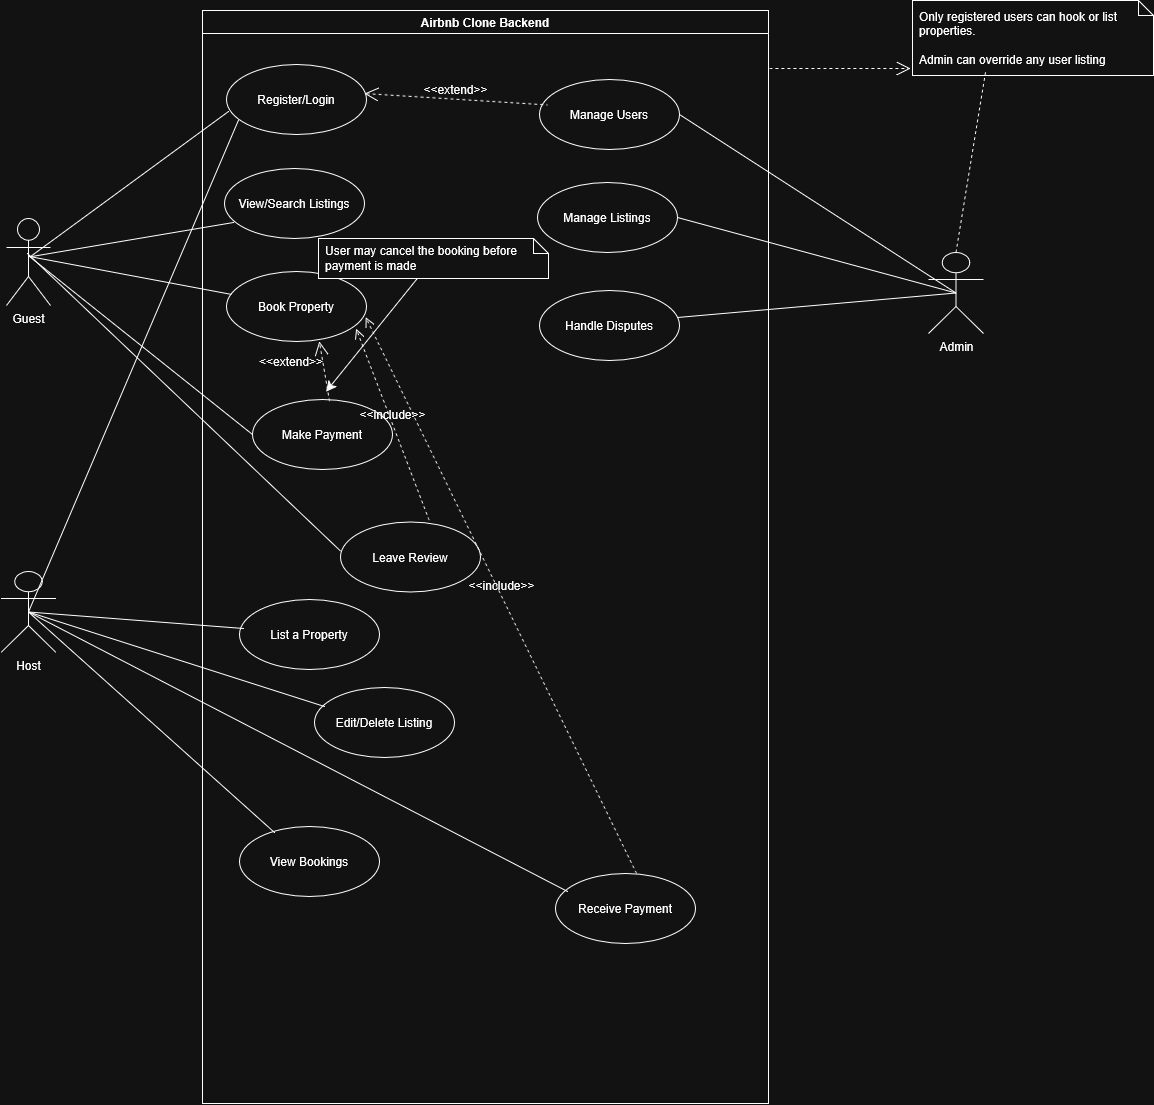

The diagram above was exported from draw.io. Its source (the exported page's mxGraphModel, read from the mxfile embedded in the PNG):
<mxGraphModel dx="874" dy="837" grid="0" gridSize="10" guides="1" tooltips="1" connect="1" arrows="1" fold="1" page="0" pageScale="1" pageWidth="850" pageHeight="1100" math="0" shadow="0">
  <root>
    <mxCell id="0" />
    <mxCell id="1" parent="0" />
    <mxCell id="7pFCnFyqX-9UKP1tvQ-0-1" value="Guest" style="shape=umlActor;verticalLabelPosition=bottom;verticalAlign=top;html=1;" vertex="1" parent="1">
      <mxGeometry x="-374" y="-35" width="44" height="87" as="geometry" />
    </mxCell>
    <mxCell id="7pFCnFyqX-9UKP1tvQ-0-2" value="Airbnb Clone Backend" style="swimlane;" vertex="1" parent="1">
      <mxGeometry x="-178" y="-243" width="566" height="1093" as="geometry" />
    </mxCell>
    <mxCell id="7pFCnFyqX-9UKP1tvQ-0-9" value="Register/Login" style="ellipse;whiteSpace=wrap;html=1;" vertex="1" parent="7pFCnFyqX-9UKP1tvQ-0-2">
      <mxGeometry x="24" y="54" width="140" height="70" as="geometry" />
    </mxCell>
    <mxCell id="7pFCnFyqX-9UKP1tvQ-0-10" value="View/Search Listings" style="ellipse;whiteSpace=wrap;html=1;" vertex="1" parent="7pFCnFyqX-9UKP1tvQ-0-2">
      <mxGeometry x="22" y="158" width="140" height="70" as="geometry" />
    </mxCell>
    <mxCell id="7pFCnFyqX-9UKP1tvQ-0-11" value="Book Property" style="ellipse;whiteSpace=wrap;html=1;" vertex="1" parent="7pFCnFyqX-9UKP1tvQ-0-2">
      <mxGeometry x="24" y="261" width="140" height="70" as="geometry" />
    </mxCell>
    <mxCell id="7pFCnFyqX-9UKP1tvQ-0-12" value="Make Payment" style="ellipse;whiteSpace=wrap;html=1;" vertex="1" parent="7pFCnFyqX-9UKP1tvQ-0-2">
      <mxGeometry x="50" y="389" width="140" height="70" as="geometry" />
    </mxCell>
    <mxCell id="7pFCnFyqX-9UKP1tvQ-0-18" value="Leave Review" style="ellipse;whiteSpace=wrap;html=1;" vertex="1" parent="7pFCnFyqX-9UKP1tvQ-0-2">
      <mxGeometry x="138" y="511.5" width="140" height="70" as="geometry" />
    </mxCell>
    <mxCell id="7pFCnFyqX-9UKP1tvQ-0-25" value="Manage Users" style="ellipse;whiteSpace=wrap;html=1;" vertex="1" parent="7pFCnFyqX-9UKP1tvQ-0-2">
      <mxGeometry x="337" y="69" width="140" height="70" as="geometry" />
    </mxCell>
    <mxCell id="7pFCnFyqX-9UKP1tvQ-0-27" value="List a Property" style="ellipse;whiteSpace=wrap;html=1;" vertex="1" parent="7pFCnFyqX-9UKP1tvQ-0-2">
      <mxGeometry x="37" y="589" width="140" height="70" as="geometry" />
    </mxCell>
    <mxCell id="7pFCnFyqX-9UKP1tvQ-0-28" value="Edit/Delete Listing" style="ellipse;whiteSpace=wrap;html=1;" vertex="1" parent="7pFCnFyqX-9UKP1tvQ-0-2">
      <mxGeometry x="112" y="677" width="140" height="70" as="geometry" />
    </mxCell>
    <mxCell id="7pFCnFyqX-9UKP1tvQ-0-29" value="View Bookings" style="ellipse;whiteSpace=wrap;html=1;" vertex="1" parent="7pFCnFyqX-9UKP1tvQ-0-2">
      <mxGeometry x="37" y="816" width="140" height="70" as="geometry" />
    </mxCell>
    <mxCell id="7pFCnFyqX-9UKP1tvQ-0-50" value="Receive Payment" style="ellipse;whiteSpace=wrap;html=1;" vertex="1" parent="7pFCnFyqX-9UKP1tvQ-0-2">
      <mxGeometry x="353" y="863" width="140" height="70" as="geometry" />
    </mxCell>
    <mxCell id="7pFCnFyqX-9UKP1tvQ-0-56" value="Manage Listings" style="ellipse;whiteSpace=wrap;html=1;" vertex="1" parent="7pFCnFyqX-9UKP1tvQ-0-2">
      <mxGeometry x="335" y="172" width="140" height="70" as="geometry" />
    </mxCell>
    <mxCell id="7pFCnFyqX-9UKP1tvQ-0-57" value="Handle Disputes" style="ellipse;whiteSpace=wrap;html=1;" vertex="1" parent="7pFCnFyqX-9UKP1tvQ-0-2">
      <mxGeometry x="337" y="280" width="140" height="70" as="geometry" />
    </mxCell>
    <mxCell id="7pFCnFyqX-9UKP1tvQ-0-64" value="&amp;lt;&amp;lt;include&amp;gt;&amp;gt;" style="edgeStyle=none;html=1;endArrow=open;verticalAlign=bottom;dashed=1;labelBackgroundColor=none;rounded=0;fontSize=12;startSize=8;endSize=8;curved=1;entryX=0.926;entryY=0.817;entryDx=0;entryDy=0;entryPerimeter=0;exitX=0.633;exitY=-0.026;exitDx=0;exitDy=0;exitPerimeter=0;" edge="1" parent="7pFCnFyqX-9UKP1tvQ-0-2" source="7pFCnFyqX-9UKP1tvQ-0-18" target="7pFCnFyqX-9UKP1tvQ-0-11">
      <mxGeometry width="160" relative="1" as="geometry">
        <mxPoint x="206" y="496" as="sourcePoint" />
        <mxPoint x="268" y="448" as="targetPoint" />
      </mxGeometry>
    </mxCell>
    <mxCell id="7pFCnFyqX-9UKP1tvQ-0-66" value="&amp;lt;&amp;lt;include&amp;gt;&amp;gt;" style="edgeStyle=none;html=1;endArrow=open;verticalAlign=bottom;dashed=1;labelBackgroundColor=none;rounded=0;fontSize=12;startSize=8;endSize=8;curved=1;exitX=0.579;exitY=0;exitDx=0;exitDy=0;exitPerimeter=0;entryX=0.994;entryY=0.653;entryDx=0;entryDy=0;entryPerimeter=0;" edge="1" parent="7pFCnFyqX-9UKP1tvQ-0-2" source="7pFCnFyqX-9UKP1tvQ-0-50" target="7pFCnFyqX-9UKP1tvQ-0-11">
      <mxGeometry width="160" relative="1" as="geometry">
        <mxPoint x="405" y="855" as="sourcePoint" />
        <mxPoint x="261" y="396" as="targetPoint" />
      </mxGeometry>
    </mxCell>
    <mxCell id="7pFCnFyqX-9UKP1tvQ-0-68" value="&amp;lt;&amp;lt;extend&amp;gt;&amp;gt;" style="align=right;html=1;verticalAlign=bottom;rounded=0;labelBackgroundColor=none;endArrow=open;endSize=12;dashed=1;fontSize=12;curved=1;entryX=0.663;entryY=0.999;entryDx=0;entryDy=0;entryPerimeter=0;exitX=0.55;exitY=0.024;exitDx=0;exitDy=0;exitPerimeter=0;" edge="1" parent="7pFCnFyqX-9UKP1tvQ-0-2" source="7pFCnFyqX-9UKP1tvQ-0-12" target="7pFCnFyqX-9UKP1tvQ-0-11">
      <mxGeometry relative="1" as="geometry">
        <mxPoint x="143" y="419" as="targetPoint" />
        <mxPoint x="303" y="419" as="sourcePoint" />
      </mxGeometry>
    </mxCell>
    <mxCell id="7pFCnFyqX-9UKP1tvQ-0-70" style="edgeStyle=none;curved=1;rounded=0;orthogonalLoop=1;jettySize=auto;html=1;fontSize=12;startSize=8;endSize=8;" edge="1" parent="7pFCnFyqX-9UKP1tvQ-0-2" source="7pFCnFyqX-9UKP1tvQ-0-67">
      <mxGeometry relative="1" as="geometry">
        <mxPoint x="123.63157894736844" y="381.1578947368422" as="targetPoint" />
      </mxGeometry>
    </mxCell>
    <mxCell id="7pFCnFyqX-9UKP1tvQ-0-67" value="User may cancel the booking before payment is made" style="shape=note;size=15;spacingLeft=5;align=left;whiteSpace=wrap;" vertex="1" parent="7pFCnFyqX-9UKP1tvQ-0-2">
      <mxGeometry x="116" y="228" width="230" height="40" as="geometry" />
    </mxCell>
    <mxCell id="7pFCnFyqX-9UKP1tvQ-0-71" value="&amp;lt;&amp;lt;extend&amp;gt;&amp;gt;" style="edgeStyle=none;html=1;startArrow=open;endArrow=none;startSize=12;verticalAlign=bottom;dashed=1;labelBackgroundColor=none;rounded=0;fontSize=12;curved=1;entryX=0.058;entryY=0.363;entryDx=0;entryDy=0;entryPerimeter=0;" edge="1" parent="7pFCnFyqX-9UKP1tvQ-0-2" target="7pFCnFyqX-9UKP1tvQ-0-25">
      <mxGeometry width="160" relative="1" as="geometry">
        <mxPoint x="162" y="83" as="sourcePoint" />
        <mxPoint x="322" y="83" as="targetPoint" />
      </mxGeometry>
    </mxCell>
    <mxCell id="7pFCnFyqX-9UKP1tvQ-0-3" value="Host" style="shape=umlActor;verticalLabelPosition=bottom;verticalAlign=top;html=1;" vertex="1" parent="1">
      <mxGeometry x="-379.5" y="318" width="55" height="81" as="geometry" />
    </mxCell>
    <mxCell id="7pFCnFyqX-9UKP1tvQ-0-19" value="" style="edgeStyle=none;html=1;endArrow=none;verticalAlign=bottom;rounded=0;fontSize=12;startSize=8;endSize=8;curved=1;entryX=0.014;entryY=0.671;entryDx=0;entryDy=0;entryPerimeter=0;exitX=0.545;exitY=0.437;exitDx=0;exitDy=0;exitPerimeter=0;" edge="1" parent="1" source="7pFCnFyqX-9UKP1tvQ-0-1" target="7pFCnFyqX-9UKP1tvQ-0-9">
      <mxGeometry width="160" relative="1" as="geometry">
        <mxPoint x="-241" y="-37" as="sourcePoint" />
        <mxPoint x="-81" y="-37" as="targetPoint" />
      </mxGeometry>
    </mxCell>
    <mxCell id="7pFCnFyqX-9UKP1tvQ-0-20" value="" style="edgeStyle=none;html=1;endArrow=none;verticalAlign=bottom;rounded=0;fontSize=12;startSize=8;endSize=8;curved=1;exitX=0.568;exitY=0.437;exitDx=0;exitDy=0;exitPerimeter=0;entryX=0.064;entryY=0.771;entryDx=0;entryDy=0;entryPerimeter=0;" edge="1" parent="1" source="7pFCnFyqX-9UKP1tvQ-0-1" target="7pFCnFyqX-9UKP1tvQ-0-10">
      <mxGeometry width="160" relative="1" as="geometry">
        <mxPoint x="-321" y="-18" as="sourcePoint" />
        <mxPoint x="-161" y="-18" as="targetPoint" />
      </mxGeometry>
    </mxCell>
    <mxCell id="7pFCnFyqX-9UKP1tvQ-0-21" value="" style="edgeStyle=none;html=1;endArrow=none;verticalAlign=bottom;rounded=0;fontSize=12;startSize=8;endSize=8;curved=1;exitX=0.523;exitY=0.437;exitDx=0;exitDy=0;exitPerimeter=0;" edge="1" parent="1" source="7pFCnFyqX-9UKP1tvQ-0-1" target="7pFCnFyqX-9UKP1tvQ-0-11">
      <mxGeometry width="160" relative="1" as="geometry">
        <mxPoint x="-322" y="1" as="sourcePoint" />
        <mxPoint x="-162" y="1" as="targetPoint" />
      </mxGeometry>
    </mxCell>
    <mxCell id="7pFCnFyqX-9UKP1tvQ-0-22" value="" style="edgeStyle=none;html=1;endArrow=none;verticalAlign=bottom;rounded=0;fontSize=12;startSize=8;endSize=8;curved=1;entryX=0;entryY=0.5;entryDx=0;entryDy=0;exitX=0.523;exitY=0.437;exitDx=0;exitDy=0;exitPerimeter=0;" edge="1" parent="1" source="7pFCnFyqX-9UKP1tvQ-0-1" target="7pFCnFyqX-9UKP1tvQ-0-12">
      <mxGeometry width="160" relative="1" as="geometry">
        <mxPoint x="-318" y="-23" as="sourcePoint" />
        <mxPoint x="-146" y="-3" as="targetPoint" />
      </mxGeometry>
    </mxCell>
    <mxCell id="7pFCnFyqX-9UKP1tvQ-0-24" value="" style="edgeStyle=none;html=1;endArrow=none;verticalAlign=bottom;rounded=0;fontSize=12;startSize=8;endSize=8;curved=1;exitX=0.477;exitY=0.402;exitDx=0;exitDy=0;exitPerimeter=0;entryX=0;entryY=0.414;entryDx=0;entryDy=0;entryPerimeter=0;" edge="1" parent="1" source="7pFCnFyqX-9UKP1tvQ-0-1" target="7pFCnFyqX-9UKP1tvQ-0-18">
      <mxGeometry width="160" relative="1" as="geometry">
        <mxPoint x="-241" y="117" as="sourcePoint" />
        <mxPoint x="-81" y="117" as="targetPoint" />
      </mxGeometry>
    </mxCell>
    <mxCell id="7pFCnFyqX-9UKP1tvQ-0-52" value="" style="edgeStyle=none;html=1;endArrow=none;verticalAlign=bottom;rounded=0;fontSize=12;startSize=8;endSize=8;curved=1;entryX=0.5;entryY=0.5;entryDx=0;entryDy=0;entryPerimeter=0;exitX=0.029;exitY=0.414;exitDx=0;exitDy=0;exitPerimeter=0;" edge="1" parent="1" source="7pFCnFyqX-9UKP1tvQ-0-27" target="7pFCnFyqX-9UKP1tvQ-0-3">
      <mxGeometry width="160" relative="1" as="geometry">
        <mxPoint x="-130" y="437" as="sourcePoint" />
        <mxPoint x="469" y="-42" as="targetPoint" />
      </mxGeometry>
    </mxCell>
    <mxCell id="7pFCnFyqX-9UKP1tvQ-0-53" value="" style="edgeStyle=none;html=1;endArrow=none;verticalAlign=bottom;rounded=0;fontSize=12;startSize=8;endSize=8;curved=1;exitX=1;exitY=0.5;exitDx=0;exitDy=0;entryX=0.5;entryY=0.5;entryDx=0;entryDy=0;entryPerimeter=0;" edge="1" parent="1" source="7pFCnFyqX-9UKP1tvQ-0-25" target="7pFCnFyqX-9UKP1tvQ-0-62">
      <mxGeometry width="160" relative="1" as="geometry">
        <mxPoint x="316" y="35" as="sourcePoint" />
        <mxPoint x="506" y="-8" as="targetPoint" />
      </mxGeometry>
    </mxCell>
    <mxCell id="7pFCnFyqX-9UKP1tvQ-0-54" value="" style="edgeStyle=none;html=1;endArrow=none;verticalAlign=bottom;rounded=0;fontSize=12;startSize=8;endSize=8;curved=1;exitX=1;exitY=0.5;exitDx=0;exitDy=0;entryX=0.5;entryY=0.5;entryDx=0;entryDy=0;entryPerimeter=0;" edge="1" parent="1" source="7pFCnFyqX-9UKP1tvQ-0-56" target="7pFCnFyqX-9UKP1tvQ-0-62">
      <mxGeometry width="160" relative="1" as="geometry">
        <mxPoint x="315" y="139" as="sourcePoint" />
        <mxPoint x="506" y="-8" as="targetPoint" />
      </mxGeometry>
    </mxCell>
    <mxCell id="7pFCnFyqX-9UKP1tvQ-0-55" value="" style="edgeStyle=none;html=1;endArrow=none;verticalAlign=bottom;rounded=0;fontSize=12;startSize=8;endSize=8;curved=1;exitX=0.986;exitY=0.386;exitDx=0;exitDy=0;exitPerimeter=0;entryX=0.5;entryY=0.5;entryDx=0;entryDy=0;entryPerimeter=0;" edge="1" parent="1" source="7pFCnFyqX-9UKP1tvQ-0-57" target="7pFCnFyqX-9UKP1tvQ-0-62">
      <mxGeometry width="160" relative="1" as="geometry">
        <mxPoint x="311" y="235" as="sourcePoint" />
        <mxPoint x="506" y="-8" as="targetPoint" />
      </mxGeometry>
    </mxCell>
    <mxCell id="7pFCnFyqX-9UKP1tvQ-0-58" value="" style="edgeStyle=none;html=1;endArrow=none;verticalAlign=bottom;rounded=0;fontSize=12;startSize=8;endSize=8;curved=1;entryX=0.086;entryY=0.794;entryDx=0;entryDy=0;entryPerimeter=0;exitX=0.5;exitY=0.5;exitDx=0;exitDy=0;exitPerimeter=0;" edge="1" parent="1" source="7pFCnFyqX-9UKP1tvQ-0-3" target="7pFCnFyqX-9UKP1tvQ-0-9">
      <mxGeometry width="160" relative="1" as="geometry">
        <mxPoint x="-352" y="370" as="sourcePoint" />
        <mxPoint x="-192" y="370" as="targetPoint" />
      </mxGeometry>
    </mxCell>
    <mxCell id="7pFCnFyqX-9UKP1tvQ-0-59" value="" style="edgeStyle=none;html=1;endArrow=none;verticalAlign=bottom;rounded=0;fontSize=12;startSize=8;endSize=8;curved=1;entryX=0.071;entryY=0.271;entryDx=0;entryDy=0;entryPerimeter=0;exitX=0.5;exitY=0.5;exitDx=0;exitDy=0;exitPerimeter=0;" edge="1" parent="1" source="7pFCnFyqX-9UKP1tvQ-0-3" target="7pFCnFyqX-9UKP1tvQ-0-28">
      <mxGeometry width="160" relative="1" as="geometry">
        <mxPoint x="-346" y="370" as="sourcePoint" />
        <mxPoint x="-186" y="370" as="targetPoint" />
      </mxGeometry>
    </mxCell>
    <mxCell id="7pFCnFyqX-9UKP1tvQ-0-60" value="" style="edgeStyle=none;html=1;endArrow=none;verticalAlign=bottom;rounded=0;fontSize=12;startSize=8;endSize=8;curved=1;entryX=0.25;entryY=0.086;entryDx=0;entryDy=0;entryPerimeter=0;exitX=0.5;exitY=0.5;exitDx=0;exitDy=0;exitPerimeter=0;" edge="1" parent="1" source="7pFCnFyqX-9UKP1tvQ-0-3" target="7pFCnFyqX-9UKP1tvQ-0-29">
      <mxGeometry width="160" relative="1" as="geometry">
        <mxPoint x="-342" y="374" as="sourcePoint" />
        <mxPoint x="-39" y="485" as="targetPoint" />
      </mxGeometry>
    </mxCell>
    <mxCell id="7pFCnFyqX-9UKP1tvQ-0-61" value="" style="edgeStyle=none;html=1;endArrow=none;verticalAlign=bottom;rounded=0;fontSize=12;startSize=8;endSize=8;curved=1;entryX=0.086;entryY=0.257;entryDx=0;entryDy=0;entryPerimeter=0;exitX=0.5;exitY=0.5;exitDx=0;exitDy=0;exitPerimeter=0;" edge="1" parent="1" source="7pFCnFyqX-9UKP1tvQ-0-3" target="7pFCnFyqX-9UKP1tvQ-0-50">
      <mxGeometry width="160" relative="1" as="geometry">
        <mxPoint x="-342" y="371" as="sourcePoint" />
        <mxPoint x="-39" y="591" as="targetPoint" />
      </mxGeometry>
    </mxCell>
    <mxCell id="7pFCnFyqX-9UKP1tvQ-0-62" value="Admin" style="shape=umlActor;verticalLabelPosition=bottom;verticalAlign=top;html=1;" vertex="1" parent="1">
      <mxGeometry x="548" y="-1" width="55" height="81" as="geometry" />
    </mxCell>
    <mxCell id="7pFCnFyqX-9UKP1tvQ-0-75" value="Only registered users can hook or list properties.&#10;&#10;Admin can override any user listing " style="shape=note;size=15;spacingLeft=5;align=left;whiteSpace=wrap;" vertex="1" parent="1">
      <mxGeometry x="532" y="-253" width="241" height="75" as="geometry" />
    </mxCell>
    <mxCell id="7pFCnFyqX-9UKP1tvQ-0-76" value="" style="align=right;html=1;verticalAlign=bottom;rounded=0;labelBackgroundColor=none;endArrow=open;endSize=12;dashed=1;fontSize=12;curved=1;" edge="1" parent="1">
      <mxGeometry relative="1" as="geometry">
        <mxPoint x="530" y="-185" as="targetPoint" />
        <mxPoint x="389" y="-185" as="sourcePoint" />
      </mxGeometry>
    </mxCell>
    <mxCell id="7pFCnFyqX-9UKP1tvQ-0-78" value="" style="edgeStyle=none;html=1;endArrow=none;rounded=0;labelBackgroundColor=none;dashed=1;exitX=0.5;exitY=0;fontSize=12;startSize=8;endSize=8;curved=1;entryX=0.303;entryY=0.957;entryDx=0;entryDy=0;entryPerimeter=0;exitDx=0;exitDy=0;exitPerimeter=0;" edge="1" parent="1" source="7pFCnFyqX-9UKP1tvQ-0-62" target="7pFCnFyqX-9UKP1tvQ-0-75">
      <mxGeometry relative="1" as="geometry">
        <mxPoint x="604" y="-170" as="targetPoint" />
        <mxPoint x="575.5" y="-92" as="sourcePoint" />
      </mxGeometry>
    </mxCell>
  </root>
</mxGraphModel>